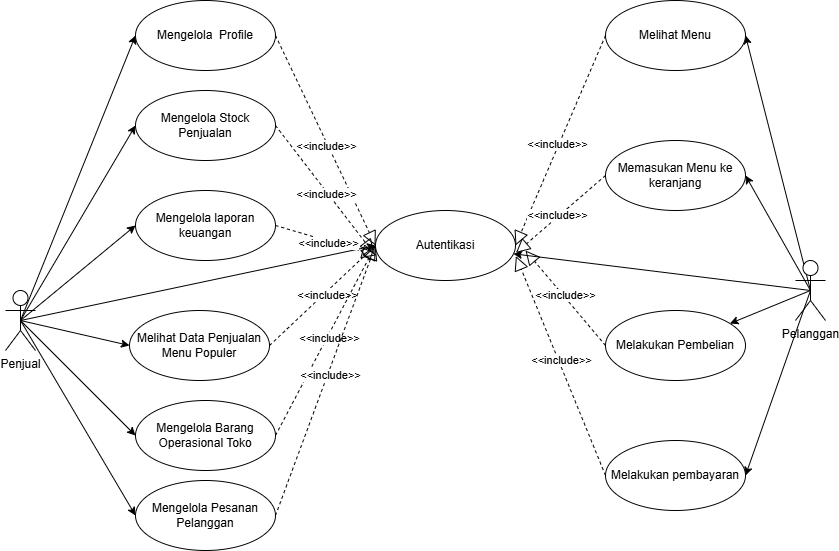

The diagram above was exported from draw.io. Its source (the exported page's mxGraphModel, read from the mxfile embedded in the PNG):
<mxGraphModel dx="1212" dy="620" grid="1" gridSize="10" guides="1" tooltips="1" connect="1" arrows="1" fold="1" page="1" pageScale="1" pageWidth="827" pageHeight="1169" math="0" shadow="0">
  <root>
    <mxCell id="0" />
    <mxCell id="1" parent="0" />
    <mxCell id="dFIYqmG4zf3q8GkyACL1-9" edge="1" parent="1" source="dFIYqmG4zf3q8GkyACL1-1" style="rounded=0;orthogonalLoop=1;jettySize=auto;html=1;exitX=0.5;exitY=0.5;exitDx=0;exitDy=0;exitPerimeter=0;entryX=0;entryY=0.5;entryDx=0;entryDy=0;" target="dFIYqmG4zf3q8GkyACL1-6">
      <mxGeometry relative="1" as="geometry" />
    </mxCell>
    <mxCell id="dFIYqmG4zf3q8GkyACL1-11" edge="1" parent="1" source="dFIYqmG4zf3q8GkyACL1-1" style="rounded=0;orthogonalLoop=1;jettySize=auto;html=1;exitX=0.5;exitY=0.5;exitDx=0;exitDy=0;exitPerimeter=0;entryX=0;entryY=0.5;entryDx=0;entryDy=0;" target="dFIYqmG4zf3q8GkyACL1-8">
      <mxGeometry relative="1" as="geometry" />
    </mxCell>
    <mxCell id="dFIYqmG4zf3q8GkyACL1-15" edge="1" parent="1" source="dFIYqmG4zf3q8GkyACL1-1" style="rounded=0;orthogonalLoop=1;jettySize=auto;html=1;exitX=0.5;exitY=0.5;exitDx=0;exitDy=0;exitPerimeter=0;entryX=0;entryY=0.5;entryDx=0;entryDy=0;" target="dFIYqmG4zf3q8GkyACL1-14">
      <mxGeometry relative="1" as="geometry" />
    </mxCell>
    <mxCell id="dFIYqmG4zf3q8GkyACL1-18" edge="1" parent="1" source="dFIYqmG4zf3q8GkyACL1-1" style="rounded=0;orthogonalLoop=1;jettySize=auto;html=1;exitX=0.5;exitY=0.5;exitDx=0;exitDy=0;exitPerimeter=0;entryX=0;entryY=0.5;entryDx=0;entryDy=0;" target="dFIYqmG4zf3q8GkyACL1-5">
      <mxGeometry relative="1" as="geometry" />
    </mxCell>
    <mxCell id="dFIYqmG4zf3q8GkyACL1-21" edge="1" parent="1" source="dFIYqmG4zf3q8GkyACL1-1" style="rounded=0;orthogonalLoop=1;jettySize=auto;html=1;exitX=0.5;exitY=0.5;exitDx=0;exitDy=0;exitPerimeter=0;entryX=0;entryY=0.5;entryDx=0;entryDy=0;" target="dFIYqmG4zf3q8GkyACL1-20">
      <mxGeometry relative="1" as="geometry" />
    </mxCell>
    <mxCell id="dFIYqmG4zf3q8GkyACL1-23" edge="1" parent="1" source="dFIYqmG4zf3q8GkyACL1-1" style="rounded=0;orthogonalLoop=1;jettySize=auto;html=1;exitX=0.5;exitY=0.5;exitDx=0;exitDy=0;exitPerimeter=0;entryX=0;entryY=0.5;entryDx=0;entryDy=0;" target="dFIYqmG4zf3q8GkyACL1-22">
      <mxGeometry relative="1" as="geometry" />
    </mxCell>
    <mxCell id="dFIYqmG4zf3q8GkyACL1-38" edge="1" parent="1" source="dFIYqmG4zf3q8GkyACL1-1" style="rounded=0;orthogonalLoop=1;jettySize=auto;html=1;exitX=0.5;exitY=0.5;exitDx=0;exitDy=0;exitPerimeter=0;entryX=0;entryY=0.5;entryDx=0;entryDy=0;" target="dFIYqmG4zf3q8GkyACL1-2">
      <mxGeometry relative="1" as="geometry" />
    </mxCell>
    <mxCell id="dFIYqmG4zf3q8GkyACL1-1" parent="1" style="shape=umlActor;verticalLabelPosition=bottom;verticalAlign=top;html=1;" value="Penjual" vertex="1">
      <mxGeometry height="60" width="30" x="150" y="510" as="geometry" />
    </mxCell>
    <mxCell id="dFIYqmG4zf3q8GkyACL1-2" parent="1" style="ellipse;whiteSpace=wrap;html=1;" value="Mengelola&amp;nbsp; Profile" vertex="1">
      <mxGeometry height="70" width="140" x="280" y="220" as="geometry" />
    </mxCell>
    <mxCell id="dFIYqmG4zf3q8GkyACL1-5" parent="1" style="ellipse;whiteSpace=wrap;html=1;" value="Autentikasi" vertex="1">
      <mxGeometry height="70" width="140" x="520" y="430" as="geometry" />
    </mxCell>
    <mxCell id="dFIYqmG4zf3q8GkyACL1-6" parent="1" style="ellipse;whiteSpace=wrap;html=1;" value="Mengelola Stock Penjualan" vertex="1">
      <mxGeometry height="70" width="140" x="280" y="310" as="geometry" />
    </mxCell>
    <mxCell id="dFIYqmG4zf3q8GkyACL1-8" parent="1" style="ellipse;whiteSpace=wrap;html=1;" value="Mengelola laporan keuangan" vertex="1">
      <mxGeometry height="70" width="140" x="280" y="410" as="geometry" />
    </mxCell>
    <mxCell id="dFIYqmG4zf3q8GkyACL1-14" parent="1" style="ellipse;whiteSpace=wrap;html=1;" value="Mengelola Barang Operasional Toko" vertex="1">
      <mxGeometry height="70" width="140" x="280" y="620" as="geometry" />
    </mxCell>
    <mxCell id="dFIYqmG4zf3q8GkyACL1-20" parent="1" style="ellipse;whiteSpace=wrap;html=1;" value="Mengelola Pesanan Pelanggan" vertex="1">
      <mxGeometry height="70" width="140" x="280" y="700" as="geometry" />
    </mxCell>
    <mxCell id="dFIYqmG4zf3q8GkyACL1-22" parent="1" style="ellipse;whiteSpace=wrap;html=1;" value="Melihat Data Penjualan Menu Populer" vertex="1">
      <mxGeometry height="70" width="140" x="274" y="530" as="geometry" />
    </mxCell>
    <mxCell id="dFIYqmG4zf3q8GkyACL1-27" edge="1" parent="1" source="dFIYqmG4zf3q8GkyACL1-24" style="rounded=0;orthogonalLoop=1;jettySize=auto;html=1;exitX=0.5;exitY=0.5;exitDx=0;exitDy=0;exitPerimeter=0;" target="dFIYqmG4zf3q8GkyACL1-5">
      <mxGeometry relative="1" as="geometry" />
    </mxCell>
    <mxCell id="dFIYqmG4zf3q8GkyACL1-32" edge="1" parent="1" source="dFIYqmG4zf3q8GkyACL1-24" style="rounded=0;orthogonalLoop=1;jettySize=auto;html=1;exitX=0.5;exitY=0.5;exitDx=0;exitDy=0;exitPerimeter=0;entryX=1;entryY=0.5;entryDx=0;entryDy=0;" target="dFIYqmG4zf3q8GkyACL1-29">
      <mxGeometry relative="1" as="geometry" />
    </mxCell>
    <mxCell id="dFIYqmG4zf3q8GkyACL1-34" edge="1" parent="1" source="dFIYqmG4zf3q8GkyACL1-24" style="rounded=0;orthogonalLoop=1;jettySize=auto;html=1;exitX=0.5;exitY=0.5;exitDx=0;exitDy=0;exitPerimeter=0;" target="dFIYqmG4zf3q8GkyACL1-30">
      <mxGeometry relative="1" as="geometry" />
    </mxCell>
    <mxCell id="dFIYqmG4zf3q8GkyACL1-35" edge="1" parent="1" source="dFIYqmG4zf3q8GkyACL1-24" style="rounded=0;orthogonalLoop=1;jettySize=auto;html=1;exitX=0.5;exitY=0.5;exitDx=0;exitDy=0;exitPerimeter=0;entryX=1;entryY=0.5;entryDx=0;entryDy=0;" target="dFIYqmG4zf3q8GkyACL1-31">
      <mxGeometry relative="1" as="geometry" />
    </mxCell>
    <mxCell id="dFIYqmG4zf3q8GkyACL1-37" edge="1" parent="1" source="dFIYqmG4zf3q8GkyACL1-24" style="rounded=0;orthogonalLoop=1;jettySize=auto;html=1;exitX=0.5;exitY=0.5;exitDx=0;exitDy=0;exitPerimeter=0;entryX=1;entryY=0.5;entryDx=0;entryDy=0;" target="dFIYqmG4zf3q8GkyACL1-36">
      <mxGeometry relative="1" as="geometry" />
    </mxCell>
    <mxCell id="dFIYqmG4zf3q8GkyACL1-24" parent="1" style="shape=umlActor;verticalLabelPosition=bottom;verticalAlign=top;html=1;" value="Pelanggan" vertex="1">
      <mxGeometry height="60" width="30" x="940" y="480" as="geometry" />
    </mxCell>
    <mxCell id="dFIYqmG4zf3q8GkyACL1-29" parent="1" style="ellipse;whiteSpace=wrap;html=1;" value="Melihat Menu" vertex="1">
      <mxGeometry height="70" width="140" x="750" y="220" as="geometry" />
    </mxCell>
    <mxCell id="dFIYqmG4zf3q8GkyACL1-30" parent="1" style="ellipse;whiteSpace=wrap;html=1;" value="Melakukan Pembelian" vertex="1">
      <mxGeometry height="70" width="140" x="750" y="530" as="geometry" />
    </mxCell>
    <mxCell id="dFIYqmG4zf3q8GkyACL1-31" parent="1" style="ellipse;whiteSpace=wrap;html=1;" value="Melakukan pembayaran" vertex="1">
      <mxGeometry height="70" width="140" x="750" y="660" as="geometry" />
    </mxCell>
    <mxCell id="dFIYqmG4zf3q8GkyACL1-36" parent="1" style="ellipse;whiteSpace=wrap;html=1;" value="Memasukan Menu ke keranjang" vertex="1">
      <mxGeometry height="70" width="140" x="750" y="360" as="geometry" />
    </mxCell>
    <mxCell id="dFIYqmG4zf3q8GkyACL1-39" edge="1" parent="1" source="dFIYqmG4zf3q8GkyACL1-2" style="endArrow=block;dashed=1;endFill=0;endSize=12;html=1;rounded=0;exitX=1;exitY=0.5;exitDx=0;exitDy=0;entryX=0;entryY=0.5;entryDx=0;entryDy=0;" target="dFIYqmG4zf3q8GkyACL1-5" value="">
      <mxGeometry relative="1" width="160" as="geometry">
        <mxPoint x="530" y="460" as="sourcePoint" />
        <mxPoint x="690" y="460" as="targetPoint" />
      </mxGeometry>
    </mxCell>
    <mxCell id="dFIYqmG4zf3q8GkyACL1-40" connectable="0" parent="dFIYqmG4zf3q8GkyACL1-39" style="edgeLabel;html=1;align=center;verticalAlign=middle;resizable=0;points=[];" value="&amp;lt;&amp;lt;include&amp;gt;&amp;gt;" vertex="1">
      <mxGeometry relative="1" x="0.0447" y="-2" as="geometry">
        <mxPoint as="offset" />
      </mxGeometry>
    </mxCell>
    <mxCell id="dFIYqmG4zf3q8GkyACL1-41" edge="1" parent="1" source="dFIYqmG4zf3q8GkyACL1-6" style="endArrow=block;dashed=1;endFill=0;endSize=12;html=1;rounded=0;exitX=1;exitY=0.5;exitDx=0;exitDy=0;entryX=-0.011;entryY=0.617;entryDx=0;entryDy=0;entryPerimeter=0;" target="dFIYqmG4zf3q8GkyACL1-5" value="">
      <mxGeometry relative="1" width="160" as="geometry">
        <mxPoint x="460" y="350" as="sourcePoint" />
        <mxPoint x="510" y="570" as="targetPoint" />
      </mxGeometry>
    </mxCell>
    <mxCell id="dFIYqmG4zf3q8GkyACL1-42" connectable="0" parent="dFIYqmG4zf3q8GkyACL1-41" style="edgeLabel;html=1;align=center;verticalAlign=middle;resizable=0;points=[];" value="&amp;lt;&amp;lt;include&amp;gt;&amp;gt;" vertex="1">
      <mxGeometry relative="1" x="0.0447" y="-2" as="geometry">
        <mxPoint as="offset" />
      </mxGeometry>
    </mxCell>
    <mxCell id="dFIYqmG4zf3q8GkyACL1-44" edge="1" parent="1" source="dFIYqmG4zf3q8GkyACL1-8" style="endArrow=block;dashed=1;endFill=0;endSize=12;html=1;rounded=0;exitX=1;exitY=0.5;exitDx=0;exitDy=0;entryX=0.006;entryY=0.64;entryDx=0;entryDy=0;entryPerimeter=0;" target="dFIYqmG4zf3q8GkyACL1-5" value="">
      <mxGeometry relative="1" width="160" as="geometry">
        <mxPoint x="550" y="430" as="sourcePoint" />
        <mxPoint x="598" y="578" as="targetPoint" />
      </mxGeometry>
    </mxCell>
    <mxCell id="dFIYqmG4zf3q8GkyACL1-45" connectable="0" parent="dFIYqmG4zf3q8GkyACL1-44" style="edgeLabel;html=1;align=center;verticalAlign=middle;resizable=0;points=[];" value="&amp;lt;&amp;lt;include&amp;gt;&amp;gt;" vertex="1">
      <mxGeometry relative="1" x="0.0447" y="-2" as="geometry">
        <mxPoint as="offset" />
      </mxGeometry>
    </mxCell>
    <mxCell id="dFIYqmG4zf3q8GkyACL1-47" edge="1" parent="1" source="dFIYqmG4zf3q8GkyACL1-22" style="endArrow=block;dashed=1;endFill=0;endSize=12;html=1;rounded=0;exitX=1;exitY=0.5;exitDx=0;exitDy=0;entryX=0;entryY=0.5;entryDx=0;entryDy=0;" target="dFIYqmG4zf3q8GkyACL1-5" value="">
      <mxGeometry relative="1" width="160" as="geometry">
        <mxPoint x="460" y="450" as="sourcePoint" />
        <mxPoint x="510" y="490" as="targetPoint" />
      </mxGeometry>
    </mxCell>
    <mxCell id="dFIYqmG4zf3q8GkyACL1-48" connectable="0" parent="dFIYqmG4zf3q8GkyACL1-47" style="edgeLabel;html=1;align=center;verticalAlign=middle;resizable=0;points=[];" value="&amp;lt;&amp;lt;include&amp;gt;&amp;gt;" vertex="1">
      <mxGeometry relative="1" x="0.0447" y="-2" as="geometry">
        <mxPoint as="offset" />
      </mxGeometry>
    </mxCell>
    <mxCell id="dFIYqmG4zf3q8GkyACL1-50" edge="1" parent="1" source="dFIYqmG4zf3q8GkyACL1-14" style="endArrow=block;dashed=1;endFill=0;endSize=12;html=1;rounded=0;exitX=1;exitY=0.5;exitDx=0;exitDy=0;entryX=0;entryY=0.5;entryDx=0;entryDy=0;" target="dFIYqmG4zf3q8GkyACL1-5" value="">
      <mxGeometry relative="1" width="160" as="geometry">
        <mxPoint x="460" y="615" as="sourcePoint" />
        <mxPoint x="530" y="540" as="targetPoint" />
      </mxGeometry>
    </mxCell>
    <mxCell id="dFIYqmG4zf3q8GkyACL1-51" connectable="0" parent="dFIYqmG4zf3q8GkyACL1-50" style="edgeLabel;html=1;align=center;verticalAlign=middle;resizable=0;points=[];" value="&amp;lt;&amp;lt;include&amp;gt;&amp;gt;" vertex="1">
      <mxGeometry relative="1" x="0.0447" y="-2" as="geometry">
        <mxPoint as="offset" />
      </mxGeometry>
    </mxCell>
    <mxCell id="dFIYqmG4zf3q8GkyACL1-58" edge="1" parent="1" source="dFIYqmG4zf3q8GkyACL1-20" style="endArrow=block;dashed=1;endFill=0;endSize=12;html=1;rounded=0;exitX=1;exitY=0.5;exitDx=0;exitDy=0;entryX=0;entryY=0.5;entryDx=0;entryDy=0;" target="dFIYqmG4zf3q8GkyACL1-5" value="">
      <mxGeometry relative="1" width="160" as="geometry">
        <mxPoint x="470" y="760" as="sourcePoint" />
        <mxPoint x="550" y="570" as="targetPoint" />
      </mxGeometry>
    </mxCell>
    <mxCell id="dFIYqmG4zf3q8GkyACL1-59" connectable="0" parent="dFIYqmG4zf3q8GkyACL1-58" style="edgeLabel;html=1;align=center;verticalAlign=middle;resizable=0;points=[];" value="&amp;lt;&amp;lt;include&amp;gt;&amp;gt;" vertex="1">
      <mxGeometry relative="1" x="0.0447" y="-2" as="geometry">
        <mxPoint as="offset" />
      </mxGeometry>
    </mxCell>
    <mxCell id="dFIYqmG4zf3q8GkyACL1-60" edge="1" parent="1" source="dFIYqmG4zf3q8GkyACL1-29" style="endArrow=block;dashed=1;endFill=0;endSize=12;html=1;rounded=0;exitX=0;exitY=0.5;exitDx=0;exitDy=0;entryX=1;entryY=0.5;entryDx=0;entryDy=0;" target="dFIYqmG4zf3q8GkyACL1-5" value="">
      <mxGeometry relative="1" width="160" as="geometry">
        <mxPoint x="630" y="350" as="sourcePoint" />
        <mxPoint x="710" y="560" as="targetPoint" />
      </mxGeometry>
    </mxCell>
    <mxCell id="dFIYqmG4zf3q8GkyACL1-61" connectable="0" parent="dFIYqmG4zf3q8GkyACL1-60" style="edgeLabel;html=1;align=center;verticalAlign=middle;resizable=0;points=[];" value="&amp;lt;&amp;lt;include&amp;gt;&amp;gt;" vertex="1">
      <mxGeometry relative="1" x="0.0447" y="-2" as="geometry">
        <mxPoint as="offset" />
      </mxGeometry>
    </mxCell>
    <mxCell id="dFIYqmG4zf3q8GkyACL1-62" edge="1" parent="1" source="dFIYqmG4zf3q8GkyACL1-36" style="endArrow=block;dashed=1;endFill=0;endSize=12;html=1;rounded=0;exitX=0;exitY=0.5;exitDx=0;exitDy=0;entryX=1.003;entryY=0.606;entryDx=0;entryDy=0;entryPerimeter=0;" target="dFIYqmG4zf3q8GkyACL1-5" value="">
      <mxGeometry relative="1" width="160" as="geometry">
        <mxPoint x="720" y="350" as="sourcePoint" />
        <mxPoint x="680" y="510" as="targetPoint" />
      </mxGeometry>
    </mxCell>
    <mxCell id="dFIYqmG4zf3q8GkyACL1-63" connectable="0" parent="dFIYqmG4zf3q8GkyACL1-62" style="edgeLabel;html=1;align=center;verticalAlign=middle;resizable=0;points=[];" value="&amp;lt;&amp;lt;include&amp;gt;&amp;gt;" vertex="1">
      <mxGeometry relative="1" x="0.0447" y="-2" as="geometry">
        <mxPoint as="offset" />
      </mxGeometry>
    </mxCell>
    <mxCell id="dFIYqmG4zf3q8GkyACL1-64" edge="1" parent="1" source="dFIYqmG4zf3q8GkyACL1-30" style="endArrow=block;dashed=1;endFill=0;endSize=12;html=1;rounded=0;exitX=0;exitY=0.5;exitDx=0;exitDy=0;" value="">
      <mxGeometry relative="1" width="160" as="geometry">
        <mxPoint x="760" y="430" as="sourcePoint" />
        <mxPoint x="670" y="470" as="targetPoint" />
      </mxGeometry>
    </mxCell>
    <mxCell id="dFIYqmG4zf3q8GkyACL1-65" connectable="0" parent="dFIYqmG4zf3q8GkyACL1-64" style="edgeLabel;html=1;align=center;verticalAlign=middle;resizable=0;points=[];" value="&amp;lt;&amp;lt;include&amp;gt;&amp;gt;" vertex="1">
      <mxGeometry relative="1" x="0.0447" y="-2" as="geometry">
        <mxPoint as="offset" />
      </mxGeometry>
    </mxCell>
    <mxCell id="dFIYqmG4zf3q8GkyACL1-66" edge="1" parent="1" source="dFIYqmG4zf3q8GkyACL1-31" style="endArrow=block;dashed=1;endFill=0;endSize=12;html=1;rounded=0;exitX=0;exitY=0.5;exitDx=0;exitDy=0;entryX=1.003;entryY=0.651;entryDx=0;entryDy=0;entryPerimeter=0;" target="dFIYqmG4zf3q8GkyACL1-5" value="">
      <mxGeometry relative="1" width="160" as="geometry">
        <mxPoint x="760" y="600" as="sourcePoint" />
        <mxPoint x="700" y="520" as="targetPoint" />
      </mxGeometry>
    </mxCell>
    <mxCell id="dFIYqmG4zf3q8GkyACL1-67" connectable="0" parent="dFIYqmG4zf3q8GkyACL1-66" style="edgeLabel;html=1;align=center;verticalAlign=middle;resizable=0;points=[];" value="&amp;lt;&amp;lt;include&amp;gt;&amp;gt;" vertex="1">
      <mxGeometry relative="1" x="0.0447" y="-2" as="geometry">
        <mxPoint as="offset" />
      </mxGeometry>
    </mxCell>
  </root>
</mxGraphModel>